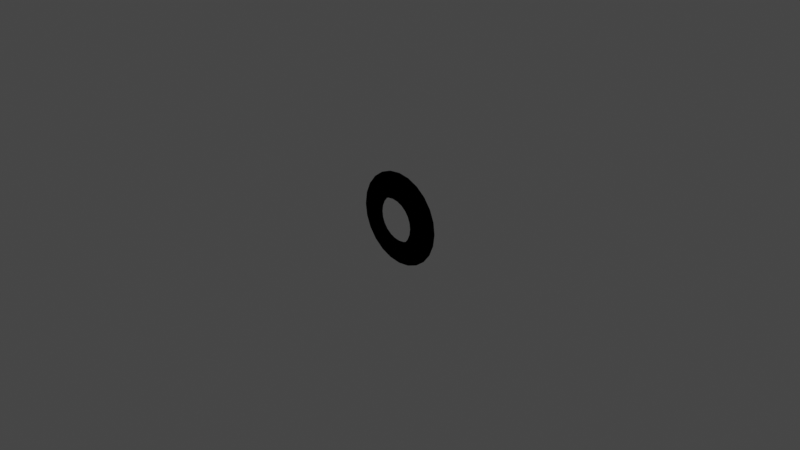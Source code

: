 # Source: dockingPortJr.blend  (saved by Blender 3.1.7; exported with 4.5.12 LTS)
import bpy
from mathutils import Matrix  # noqa: F401  (used for matrix-valued properties, if any)

bpy.ops.wm.read_factory_settings(use_empty=True)
scene = bpy.context.scene
scene.name = 'Scene'

# ---- collections
col_collection = bpy.data.collections.new('Collection'); scene.collection.children.link(col_collection)
col_collider_collider_028 = bpy.data.collections.new('collider:collider.028')  # instanced only; not linked into the scene
col_collider_collider_029 = bpy.data.collections.new('collider:collider.029')  # instanced only; not linked into the scene
col_collider_collider_030 = bpy.data.collections.new('collider:collider.030')  # instanced only; not linked into the scene
col_collider_collider_031 = bpy.data.collections.new('collider:collider.031')  # instanced only; not linked into the scene
col_collider_collider_036 = bpy.data.collections.new('collider:collider.036')  # instanced only; not linked into the scene
col_collider_collider_037 = bpy.data.collections.new('collider:collider.037')  # instanced only; not linked into the scene
col_collider_collider_038 = bpy.data.collections.new('collider:collider.038')  # instanced only; not linked into the scene
col_collider_collider_039 = bpy.data.collections.new('collider:collider.039')  # instanced only; not linked into the scene

# ---- materials (node trees are filled in below, after node groups)
mat_material_003 = bpy.data.materials.new('Material.003')
mat_material_003.use_transparent_shadow = False

# ---- node groups
ng_color4 = bpy.data.node_groups.new('Color4', 'ShaderNodeTree')
_s = ng_color4.interface.new_socket(name='Color', in_out='OUTPUT', socket_type='NodeSocketColor')
_s = ng_color4.interface.new_socket(name='Alpha', in_out='OUTPUT', socket_type='NodeSocketFloat')
_s = ng_color4.interface.new_socket(name='Color', in_out='INPUT', socket_type='NodeSocketColor')
_s = ng_color4.interface.new_socket(name='Alpha', in_out='INPUT', socket_type='NodeSocketFloat')
_s.min_value = 1.0
_N = ng_color4.nodes; _L = ng_color4.links
n0 = _N.new('NodeGroupInput'); n0.name = 'Group Input'; n0.location = (-403, 18)
n1 = _N.new('NodeGroupOutput'); n1.name = 'Group Output'; n1.location = (154, 24)
_L.new(n0.outputs[1], n1.inputs[1])
_L.new(n0.outputs[0], n1.inputs[0])
n1.is_active_output = True
ng_maincolor = bpy.data.node_groups.new('MainColor', 'ShaderNodeTree')
_s = ng_maincolor.interface.new_socket(name='Color', in_out='OUTPUT', socket_type='NodeSocketColor')
_s = ng_maincolor.interface.new_socket(name='Alpha', in_out='OUTPUT', socket_type='NodeSocketFloat')
_s = ng_maincolor.interface.new_socket(name='VColor', in_out='INPUT', socket_type='NodeSocketColor')
_s = ng_maincolor.interface.new_socket(name='VAlpha', in_out='INPUT', socket_type='NodeSocketFloat')
_s.min_value = 1e+04
_s = ng_maincolor.interface.new_socket(name='CColor', in_out='INPUT', socket_type='NodeSocketColor')
_s = ng_maincolor.interface.new_socket(name='CAlpha', in_out='INPUT', socket_type='NodeSocketFloat')
_s.min_value = 1.0
_s = ng_maincolor.interface.new_socket(name='TColor', in_out='INPUT', socket_type='NodeSocketColor')
_s = ng_maincolor.interface.new_socket(name='TAlpha', in_out='INPUT', socket_type='NodeSocketFloat')
_s.min_value = 1.0
_N = ng_maincolor.nodes; _L = ng_maincolor.links
n0 = _N.new('NodeGroupInput'); n0.name = 'Group Input'; n0.location = (-284, 35)
n1 = _N.new('NodeGroupOutput'); n1.name = 'Group Output'; n1.location = (332, -19)
n2 = _N.new('ShaderNodeMix'); n2.name = 'VC*CC*TC'; n2.location = (127, -33)
n2.label = 'VC*CC*TC'
n2.hide = True
n2.data_type = 'RGBA'
n2.blend_type = 'MULTIPLY'
n2.inputs[0].default_value = 1.0
n3 = _N.new('ShaderNodeMix'); n3.name = 'VC*CC'; n3.location = (-44, 33)
n3.label = 'VC*CC'
n3.hide = True
n3.data_type = 'RGBA'
n3.blend_type = 'MULTIPLY'
n3.inputs[0].default_value = 1.0
n4 = _N.new('ShaderNodeMath'); n4.name = 'VA*CA'; n4.location = (-59, -19)
n4.label = 'VA*CA'
n4.hide = True
n4.operation = 'MULTIPLY'
n4.inputs[2].default_value = 0.0
n5 = _N.new('ShaderNodeMath'); n5.name = 'VA*CA*TA'; n5.location = (130, -79)
n5.label = 'VA*CA*TA'
n5.hide = True
n5.operation = 'MULTIPLY'
n5.inputs[2].default_value = 0.0
_L.new(n0.outputs[2], n3.inputs[7])
_L.new(n0.outputs[4], n2.inputs[7])
_L.new(n2.outputs[2], n1.inputs[0])
_L.new(n3.outputs[2], n2.inputs[6])
_L.new(n0.outputs[0], n3.inputs[6])
_L.new(n0.outputs[1], n4.inputs[0])
_L.new(n0.outputs[3], n4.inputs[1])
_L.new(n4.outputs[0], n5.inputs[0])
_L.new(n0.outputs[5], n5.inputs[1])
_L.new(n5.outputs[0], n1.inputs[1])
n1.is_active_output = True
ng_standardshader = bpy.data.node_groups.new('StandardShader', 'ShaderNodeTree')
_s = ng_standardshader.interface.new_socket(name='BSDF', in_out='OUTPUT', socket_type='NodeSocketShader')
_s = ng_standardshader.interface.new_socket(name='BaseColor', in_out='INPUT', socket_type='NodeSocketColor')
_s = ng_standardshader.interface.new_socket(name='Shininess', in_out='INPUT', socket_type='NodeSocketFloat')
_s.min_value = 1e+04
_s = ng_standardshader.interface.new_socket(name='Gloss', in_out='INPUT', socket_type='NodeSocketFloat')
_s.min_value = 1e+04
_s = ng_standardshader.interface.new_socket(name='Emission', in_out='INPUT', socket_type='NodeSocketColor')
_s = ng_standardshader.interface.new_socket(name='Emission Strength', in_out='INPUT', socket_type='NodeSocketFloat')
_s.min_value = 1e+06
_s = ng_standardshader.interface.new_socket(name='Alpha', in_out='INPUT', socket_type='NodeSocketFloat')
_s.min_value = 1.0
_s = ng_standardshader.interface.new_socket(name='NormalColor', in_out='INPUT', socket_type='NodeSocketColor')
_N = ng_standardshader.nodes; _L = ng_standardshader.links
n0 = _N.new('NodeGroupOutput'); n0.name = 'Group Output'; n0.location = (555, 248)
n1 = _N.new('NodeGroupInput'); n1.name = 'Group Input'; n1.location = (-444, 74)
n2 = _N.new('ShaderNodeNormalMap'); n2.name = 'Normal Map'; n2.location = (-96, -256)
n2.hide = True
n3 = _N.new('ShaderNodeMath'); n3.name = 'Roughness'; n3.location = (-4, -2)
n3.label = 'Roughness'
n3.hide = True
n3.operation = 'SQRT'
n3.inputs[2].default_value = 0.0
n4 = _N.new('ShaderNodeMath'); n4.name = 'SpecularConv'; n4.location = (-120, 39)
n4.label = 'SpecularConv'
n4.hide = True
n4.operation = 'SQRT'
n4.inputs[2].default_value = 0.0
n5 = _N.new('ShaderNodeMath'); n5.name = 'Gloss2Rough'; n5.location = (-176, -1)
n5.label = 'Gloss2Rough'
n5.hide = True
n5.operation = 'SUBTRACT'
n5.inputs[0].default_value = 1.0
n5.inputs[2].default_value = 0.0
n6 = _N.new('ShaderNodeBsdfPrincipled'); n6.name = 'Principled BSDF'; n6.location = (226, 256)
n6.distribution = 'GGX'
n6.subsurface_method = 'BURLEY'
n6.inputs[3].default_value = 1.45
_L.new(n6.outputs[0], n0.inputs[0])
_L.new(n4.outputs[0], n6.inputs[13])
_L.new(n1.outputs[3], n6.inputs[27])
_L.new(n3.outputs[0], n6.inputs[2])
_L.new(n1.outputs[0], n6.inputs[0])
_L.new(n1.outputs[1], n4.inputs[0])
_L.new(n1.outputs[6], n2.inputs[1])
_L.new(n5.outputs[0], n3.inputs[0])
_L.new(n1.outputs[2], n5.inputs[1])
_L.new(n2.outputs[0], n6.inputs[5])
_L.new(n1.outputs[5], n6.inputs[4])
_L.new(n1.outputs[4], n6.inputs[28])
n0.is_active_output = True

# ---- material node trees
mat_material_003.use_nodes = True; mat_material_003.node_tree.nodes.clear()
_N = mat_material_003.node_tree.nodes; _L = mat_material_003.node_tree.links
n0 = _N.new('ShaderNodeTexImage'); n0.name = '_MainTex'; n0.location = (-131, -187)
n0.label = '_MainTex'
n0.hide = True
n1 = _N.new('ShaderNodeUVMap'); n1.name = 'UV Map'; n1.location = (-345, -213)
n2 = _N.new('ShaderNodeGroup'); n2.name = '_Color'; n2.location = (-34, -148)
n2.label = '_Color'
n2.hide = True
n2.node_tree = ng_color4
n2.inputs[0].default_value = (1.0, 1.0, 1.0, 1.0)
n2.inputs[1].default_value = 1.0
n3 = _N.new('ShaderNodeVertexColor'); n3.name = 'Vertex Color'; n3.location = (-31, -96)
n3.hide = True
n4 = _N.new('ShaderNodeOutputMaterial'); n4.name = 'Material Output'; n4.location = (765, 26)
n5 = _N.new('ShaderNodeGroup'); n5.name = 'Group'; n5.location = (157, 9)
n5.node_tree = ng_maincolor
n6 = _N.new('ShaderNodeGroup'); n6.name = 'StandardShader'; n6.location = (542, -4)
n6.node_tree = ng_standardshader
n6.inputs[1].default_value = 0.0
n6.inputs[2].default_value = 0.0
n6.inputs[3].default_value = (0.0, 0.0, 0.0, 1.0)
n6.inputs[4].default_value = 1.0
n6.inputs[6].default_value = (0.5, 0.5, 1.0, 1.0)
n7 = _N.new('ShaderNodeValue'); n7.name = '_Opacity'; n7.location = (327, -167)
n7.label = '_Opacity'
n7.hide = True
n7.outputs[0].default_value = 1.0
_L.new(n1.outputs[0], n0.inputs[0])
_L.new(n6.outputs[0], n4.inputs[0])
_L.new(n2.outputs[0], n5.inputs[2])
_L.new(n2.outputs[1], n5.inputs[3])
_L.new(n0.outputs[0], n5.inputs[4])
_L.new(n0.outputs[1], n5.inputs[5])
_L.new(n5.outputs[0], n6.inputs[0])
_L.new(n3.outputs[1], n5.inputs[1])
_L.new(n3.outputs[0], n5.inputs[0])
_L.new(n7.outputs[0], n6.inputs[5])
n4.is_active_output = True

# ---- world
world_world = bpy.data.worlds.new('World'); scene.world = world_world
world_world.use_nodes = True; world_world.node_tree.nodes.clear()
_N = world_world.node_tree.nodes; _L = world_world.node_tree.links
n0 = _N.new('ShaderNodeOutputWorld'); n0.name = 'World Output'; n0.location = (300, 300)
n1 = _N.new('ShaderNodeBackground'); n1.name = 'Background'; n1.location = (10, 300)
n1.inputs[0].default_value = (0.05088, 0.05088, 0.05088, 1.0)
_L.new(n1.outputs[0], n0.inputs[0])
n0.is_active_output = True
world_world.color = (0.05088, 0.05088, 0.05088)
world_world.use_sun_shadow = False
world_world.sun_shadow_jitter_overblur = 0.0

# ---- cameras
cam_camera = bpy.data.cameras.new('Camera')
cam_camera.clip_end = 100.0
cam_camera.ortho_scale = 7.314

# ---- lights
light_light = bpy.data.lights.new('Light', 'POINT')
light_light.transmission_factor = 0.0
light_light.energy = 1000.0
light_light.shadow_soft_size = 0.1
light_light.shadow_maximum_resolution = 0.006
light_light.use_absolute_resolution = True

# ---- meshes
me_cylinder = bpy.data.meshes.new('Cylinder')
me_cylinder.from_pydata([(0.0, 0.08738, 0.25), (0.0, -4.446e-08, 0.25), (0.0647, 0.08738, 0.2415), (0.0647, -4.307e-08, 0.2415), (0.125, 0.08738, 0.2165), (0.125, -3.9e-08, 0.2165), (0.1768, 0.08738, 0.1768), (0.1768, -3.253e-08, 0.1768), (0.2165, 0.08738, 0.125), (0.2165, -2.409e-08, 0.125), (0.2415, 0.08738, 0.0647), (0.2415, -1.427e-08, 0.0647), (0.25, 0.08738, 1.675e-09), (0.25, -3.725e-09, -1.311e-08), (0.2415, 0.08738, -0.0647), (0.2415, 6.816e-09, -0.0647), (0.2165, 0.08738, -0.125), (0.2165, 1.664e-08, -0.125), (0.1768, 0.08738, -0.1768), (0.1768, 2.508e-08, -0.1768), (0.125, 0.08738, -0.2165), (0.125, 3.155e-08, -0.2165), (0.0647, 0.08738, -0.2415), (0.0647, 3.562e-08, -0.2415), (-2.186e-08, 0.08738, -0.25), (-2.186e-08, 3.7e-08, -0.25), (-0.0647, 0.08738, -0.2415), (-0.0647, 3.562e-08, -0.2415), (-0.125, 0.08738, -0.2165), (-0.125, 3.155e-08, -0.2165), (-0.1768, 0.08738, -0.1768), (-0.1768, 2.508e-08, -0.1768), (-0.2165, 0.08738, -0.125), (-0.2165, 1.664e-08, -0.125), (-0.2415, 0.08738, -0.0647), (-0.2415, 6.816e-09, -0.0647), (-0.25, 0.08738, 1.558e-08), (-0.25, -3.725e-09, 7.957e-10), (-0.2415, 0.08738, 0.0647), (-0.2415, -1.427e-08, 0.0647), (-0.2165, 0.08738, 0.125), (-0.2165, -2.409e-08, 0.125), (-0.1768, 0.08738, 0.1768), (-0.1768, -3.253e-08, 0.1768), (-0.125, 0.08738, 0.2165), (-0.125, -3.9e-08, 0.2165), (-0.0647, 0.08738, 0.2415), (-0.0647, -4.307e-08, 0.2415), (-3.386e-09, -6.761e-08, 0.5065), (0.1311, -6.48e-08, 0.4892), (0.2532, -5.656e-08, 0.4386), (0.3581, -4.345e-08, 0.3581), (0.4386, -2.636e-08, 0.2532), (0.4892, -6.456e-09, 0.1311), (0.5065, 1.49e-08, -2.682e-08), (0.4892, 3.626e-08, -0.1311), (0.4386, 5.616e-08, -0.2532), (0.3581, 7.325e-08, -0.3581), (0.2532, 8.636e-08, -0.4386), (0.1311, 9.461e-08, -0.4892), (-4.766e-08, 9.742e-08, -0.5065), (-0.1311, 9.461e-08, -0.4892), (-0.2532, 8.636e-08, -0.4386), (-0.3581, 7.325e-08, -0.3581), (-0.4386, 5.616e-08, -0.2532), (-0.4892, 3.626e-08, -0.1311), (-0.5065, 1.49e-08, 1.359e-09), (-0.4892, -6.456e-09, 0.1311), (-0.4386, -2.636e-08, 0.2532), (-0.3581, -4.345e-08, 0.3581), (-0.2532, -5.656e-08, 0.4386), (-0.1311, -6.48e-08, 0.4892)], [], [(0, 2, 3, 1), (2, 4, 5, 3), (4, 6, 7, 5), (6, 8, 9, 7), (8, 10, 11, 9), (10, 12, 13, 11), (12, 14, 15, 13), (14, 16, 17, 15), (16, 18, 19, 17), (18, 20, 21, 19), (20, 22, 23, 21), (22, 24, 25, 23), (24, 26, 27, 25), (26, 28, 29, 27), (28, 30, 31, 29), (30, 32, 33, 31), (32, 34, 35, 33), (34, 36, 37, 35), (36, 38, 39, 37), (38, 40, 41, 39), (40, 42, 43, 41), (42, 44, 45, 43), (44, 46, 47, 45), (46, 0, 1, 47), (9, 11, 53, 52), (19, 21, 58, 57), (29, 31, 63, 62), (39, 41, 68, 67), (5, 7, 51, 50), (15, 17, 56, 55), (1, 3, 49, 48), (25, 27, 61, 60), (35, 37, 66, 65), (45, 47, 71, 70), (11, 13, 54, 53), (21, 23, 59, 58), (31, 33, 64, 63), (41, 43, 69, 68), (7, 9, 52, 51), (17, 19, 57, 56), (27, 29, 62, 61), (37, 39, 67, 66), (47, 1, 48, 71), (3, 5, 50, 49), (13, 15, 55, 54), (23, 25, 60, 59), (33, 35, 65, 64), (43, 45, 70, 69)])
me_cylinder.polygons.foreach_set('use_smooth', [1, 1, 1, 1, 1, 1, 1, 1, 1, 1, 1, 1, 1, 1, 1, 1, 1, 1, 1, 1, 1, 1, 1, 1, 0, 0, 0, 0, 0, 0, 0, 0, 0, 0, 0, 0, 0, 0, 0, 0, 0, 0, 0, 0, 0, 0, 0, 0])
_uv = me_cylinder.uv_layers.new(name='UVMap')
_uv.uv.foreach_set('vector', [1.0, 0.5, 0.9583, 0.5, 0.9583, 1.0, 1.0, 1.0, 0.9583, 0.5, 0.9167, 0.5, 0.9167, 1.0, 0.9583, 1.0, 0.9167, 0.5, 0.875, 0.5, 0.875, 1.0, 0.9167, 1.0, 0.875, 0.5, 0.8333, 0.5, 0.8333, 1.0, 0.875, 1.0, 0.8333, 0.5, 0.7917, 0.5, 0.7917, 1.0, 0.8333, 1.0, 0.7917, 0.5, 0.75, 0.5, 0.75, 1.0, 0.7917, 1.0, 0.75, 0.5, 0.7083, 0.5, 0.7083, 1.0, 0.75, 1.0, 0.7083, 0.5, 0.6667, 0.5, 0.6667, 1.0, 0.7083, 1.0, 0.6667, 0.5, 0.625, 0.5, 0.625, 1.0, 0.6667, 1.0, 0.625, 0.5, 0.5833, 0.5, 0.5833, 1.0, 0.625, 1.0, 0.5833, 0.5, 0.5417, 0.5, 0.5417, 1.0, 0.5833, 1.0, 0.5417, 0.5, 0.5, 0.5, 0.5, 1.0, 0.5417, 1.0, 0.5, 0.5, 0.4583, 0.5, 0.4583, 1.0, 0.5, 1.0, 0.4583, 0.5, 0.4167, 0.5, 0.4167, 1.0, 0.4583, 1.0, 0.4167, 0.5, 0.375, 0.5, 0.375, 1.0, 0.4167, 1.0, 0.375, 0.5, 0.3333, 0.5, 0.3333, 1.0, 0.375, 1.0, 0.3333, 0.5, 0.2917, 0.5, 0.2917, 1.0, 0.3333, 1.0, 0.2917, 0.5, 0.25, 0.5, 0.25, 1.0, 0.2917, 1.0, 0.25, 0.5, 0.2083, 0.5, 0.2083, 1.0, 0.25, 1.0, 0.2083, 0.5, 0.1667, 0.5, 0.1667, 1.0, 0.2083, 1.0, 0.1667, 0.5, 0.125, 0.5, 0.125, 1.0, 0.1667, 1.0, 0.125, 0.5, 0.08333, 0.5, 0.08333, 1.0, 0.125, 1.0, 0.08333, 0.5, 0.04167, 0.5, 0.04167, 1.0, 0.08333, 1.0, 0.04167, 0.5, -1.863e-07, 0.5, -1.863e-07, 1.0, 0.04167, 1.0, 0.8333, 1.0, 0.7917, 1.0, 0.7917, 1.0, 0.8333, 1.0, 0.625, 1.0, 0.5833, 1.0, 0.5833, 1.0, 0.625, 1.0, 0.4167, 1.0, 0.375, 1.0, 0.375, 1.0, 0.4167, 1.0, 0.2083, 1.0, 0.1667, 1.0, 0.1667, 1.0, 0.2083, 1.0, 0.9167, 1.0, 0.875, 1.0, 0.875, 1.0, 0.9167, 1.0, 0.7083, 1.0, 0.6667, 1.0, 0.6667, 1.0, 0.7083, 1.0, 1.0, 1.0, 0.9583, 1.0, 0.9583, 1.0, 1.0, 1.0, 0.5, 1.0, 0.4583, 1.0, 0.4583, 1.0, 0.5, 1.0, 0.2917, 1.0, 0.25, 1.0, 0.25, 1.0, 0.2917, 1.0, 0.08333, 1.0, 0.04167, 1.0, 0.04167, 1.0, 0.08333, 1.0, 0.7917, 1.0, 0.75, 1.0, 0.75, 1.0, 0.7917, 1.0, 0.5833, 1.0, 0.5417, 1.0, 0.5417, 1.0, 0.5833, 1.0, 0.375, 1.0, 0.3333, 1.0, 0.3333, 1.0, 0.375, 1.0, 0.1667, 1.0, 0.125, 1.0, 0.125, 1.0, 0.1667, 1.0, 0.875, 1.0, 0.8333, 1.0, 0.8333, 1.0, 0.875, 1.0, 0.6667, 1.0, 0.625, 1.0, 0.625, 1.0, 0.6667, 1.0, 0.4583, 1.0, 0.4167, 1.0, 0.4167, 1.0, 0.4583, 1.0, 0.25, 1.0, 0.2083, 1.0, 0.2083, 1.0, 0.25, 1.0, 0.04167, 1.0, -1.863e-07, 1.0, -1.863e-07, 1.0, 0.04167, 1.0, 0.9583, 1.0, 0.9167, 1.0, 0.9167, 1.0, 0.9583, 1.0, 0.75, 1.0, 0.7083, 1.0, 0.7083, 1.0, 0.75, 1.0, 0.5417, 1.0, 0.5, 1.0, 0.5, 1.0, 0.5417, 1.0, 0.3333, 1.0, 0.2917, 1.0, 0.2917, 1.0, 0.3333, 1.0, 0.125, 1.0, 0.08333, 1.0, 0.08333, 1.0, 0.125, 1.0])
me_cylinder.materials.append(mat_material_003)
me_cylinder.use_remesh_fix_poles = True
me_cylinder.use_remesh_preserve_attributes = False
me_cylinder.update()
me_collider_028 = bpy.data.meshes.new('collider.028')
me_collider_028.from_pydata([(-0.2034, -0.085, 0.231), (-0.2034, -0.085, 0.4911), (-0.2034, 3.725e-09, 0.4911), (-0.2034, 3.725e-09, 0.231), (0.2034, 3.725e-09, 0.231), (0.2034, 3.725e-09, 0.4911), (0.2034, -0.085, 0.4911), (0.2034, -0.085, 0.231)], [(0, 1), (1, 2), (2, 3), (3, 4), (4, 5), (5, 6), (6, 7), (7, 0), (6, 1), (5, 2), (7, 4), (3, 0)], [])
me_collider_028.use_remesh_fix_poles = True
me_collider_028.use_remesh_preserve_attributes = False
me_collider_028.update()
me_collider_029 = bpy.data.meshes.new('collider.029')
me_collider_029.from_pydata([(-0.2034, -0.085, -0.4911), (-0.2034, -0.085, -0.231), (-0.2034, 0.0, -0.231), (-0.2034, 0.0, -0.4911), (0.2034, 0.0, -0.4911), (0.2034, 0.0, -0.231), (0.2034, -0.085, -0.231), (0.2034, -0.085, -0.4911)], [(0, 1), (1, 2), (2, 3), (3, 4), (4, 5), (5, 6), (6, 7), (7, 0), (6, 1), (5, 2), (7, 4), (3, 0)], [])
me_collider_029.use_remesh_fix_poles = True
me_collider_029.use_remesh_preserve_attributes = False
me_collider_029.update()
me_collider_030 = bpy.data.meshes.new('collider.030')
me_collider_030.from_pydata([(0.231, -0.085, -0.2034), (0.231, -0.085, 0.2034), (0.231, 0.0, 0.2034), (0.231, 0.0, -0.2034), (0.4911, 0.0, -0.2034), (0.4911, 0.0, 0.2034), (0.4911, -0.085, 0.2034), (0.4911, -0.085, -0.2034)], [(0, 1), (1, 2), (2, 3), (3, 4), (4, 5), (5, 6), (6, 7), (7, 0), (6, 1), (5, 2), (7, 4), (3, 0)], [])
me_collider_030.use_remesh_fix_poles = True
me_collider_030.use_remesh_preserve_attributes = False
me_collider_030.update()
me_collider_031 = bpy.data.meshes.new('collider.031')
me_collider_031.from_pydata([(-0.4911, -0.085, -0.2034), (-0.4911, -0.085, 0.2034), (-0.4911, 7.451e-09, 0.2034), (-0.4911, 7.451e-09, -0.2034), (-0.231, 7.451e-09, -0.2034), (-0.231, 7.451e-09, 0.2034), (-0.231, -0.085, 0.2034), (-0.231, -0.085, -0.2034)], [(0, 1), (1, 2), (2, 3), (3, 4), (4, 5), (5, 6), (6, 7), (7, 0), (6, 1), (5, 2), (7, 4), (3, 0)], [])
me_collider_031.use_remesh_fix_poles = True
me_collider_031.use_remesh_preserve_attributes = False
me_collider_031.update()
me_collider_036 = bpy.data.meshes.new('collider.036')
me_collider_036.from_pydata([(-0.4911, -0.085, -0.2034), (-0.4911, -0.085, 0.2034), (-0.4911, 7.451e-09, 0.2034), (-0.4911, 7.451e-09, -0.2034), (-0.231, 7.451e-09, -0.2034), (-0.231, 7.451e-09, 0.2034), (-0.231, -0.085, 0.2034), (-0.231, -0.085, -0.2034)], [(0, 1), (1, 2), (2, 3), (3, 4), (4, 5), (5, 6), (6, 7), (7, 0), (6, 1), (5, 2), (7, 4), (3, 0)], [])
me_collider_036.use_remesh_fix_poles = True
me_collider_036.use_remesh_preserve_attributes = False
me_collider_036.update()
me_collider_037 = bpy.data.meshes.new('collider.037')
me_collider_037.from_pydata([(0.231, -0.085, -0.2034), (0.231, -0.085, 0.2034), (0.231, 0.0, 0.2034), (0.231, 0.0, -0.2034), (0.4911, 0.0, -0.2034), (0.4911, 0.0, 0.2034), (0.4911, -0.085, 0.2034), (0.4911, -0.085, -0.2034)], [(0, 1), (1, 2), (2, 3), (3, 4), (4, 5), (5, 6), (6, 7), (7, 0), (6, 1), (5, 2), (7, 4), (3, 0)], [])
me_collider_037.use_remesh_fix_poles = True
me_collider_037.use_remesh_preserve_attributes = False
me_collider_037.update()
me_collider_038 = bpy.data.meshes.new('collider.038')
me_collider_038.from_pydata([(-0.2034, -0.085, -0.4911), (-0.2034, -0.085, -0.231), (-0.2034, 0.0, -0.231), (-0.2034, 0.0, -0.4911), (0.2034, 0.0, -0.4911), (0.2034, 0.0, -0.231), (0.2034, -0.085, -0.231), (0.2034, -0.085, -0.4911)], [(0, 1), (1, 2), (2, 3), (3, 4), (4, 5), (5, 6), (6, 7), (7, 0), (6, 1), (5, 2), (7, 4), (3, 0)], [])
me_collider_038.use_remesh_fix_poles = True
me_collider_038.use_remesh_preserve_attributes = False
me_collider_038.update()
me_collider_039 = bpy.data.meshes.new('collider.039')
me_collider_039.from_pydata([(-0.2034, -0.085, 0.231), (-0.2034, -0.085, 0.4911), (-0.2034, 3.725e-09, 0.4911), (-0.2034, 3.725e-09, 0.231), (0.2034, 3.725e-09, 0.231), (0.2034, 3.725e-09, 0.4911), (0.2034, -0.085, 0.4911), (0.2034, -0.085, 0.231)], [(0, 1), (1, 2), (2, 3), (3, 4), (4, 5), (5, 6), (6, 7), (7, 0), (6, 1), (5, 2), (7, 4), (3, 0)], [])
me_collider_039.use_remesh_fix_poles = True
me_collider_039.use_remesh_preserve_attributes = False
me_collider_039.update()

# ---- objects
ob_light = bpy.data.objects.new('Light', light_light)
ob_camera = bpy.data.objects.new('Camera', cam_camera)
ob_empty = bpy.data.objects.new('Empty', None)
ob_shell = bpy.data.objects.new('shell', me_cylinder)
ob_collider = bpy.data.objects.new('collider', None)
ob_collider_001 = bpy.data.objects.new('collider.001', None)
ob_collider_002 = bpy.data.objects.new('collider.002', None)
ob_collider_003 = bpy.data.objects.new('collider.003', None)
ob_colliders = bpy.data.objects.new('colliders', None)
ob_colliders_001 = bpy.data.objects.new('colliders.001', None)
ob_collider_004 = bpy.data.objects.new('collider.004', None)
ob_collider_005 = bpy.data.objects.new('collider.005', None)
ob_collider_006 = bpy.data.objects.new('collider.006', None)
ob_collider_007 = bpy.data.objects.new('collider.007', None)
ob_mesh_collider_028 = bpy.data.objects.new('mesh:collider.028', me_collider_028)
ob_mesh_collider_029 = bpy.data.objects.new('mesh:collider.029', me_collider_029)
ob_mesh_collider_030 = bpy.data.objects.new('mesh:collider.030', me_collider_030)
ob_mesh_collider_031 = bpy.data.objects.new('mesh:collider.031', me_collider_031)
ob_mesh_collider_036 = bpy.data.objects.new('mesh:collider.036', me_collider_036)
ob_mesh_collider_037 = bpy.data.objects.new('mesh:collider.037', me_collider_037)
ob_mesh_collider_038 = bpy.data.objects.new('mesh:collider.038', me_collider_038)
ob_mesh_collider_039 = bpy.data.objects.new('mesh:collider.039', me_collider_039)

# ---- transforms, parenting, visibility, modifiers, constraints
ob_light.location = (4.076, 1.005, 5.904)
ob_light.rotation_euler = (0.6503, 0.05522, 1.866)
ob_light.lock_rotations_4d = False
ob_light.empty_display_type = 'ARROWS'
ob_light.color = (0.0, 0.0, 0.0, 0.0)
ob_light.lineart.crease_threshold = 0.0
ob_camera.location = (7.359, -6.926, 4.958)
ob_camera.rotation_euler = (1.109, -4.651e-08, 0.8149)
ob_camera.lock_rotations_4d = False
ob_camera.empty_display_type = 'ARROWS'
ob_camera.color = (0.0, 0.0, 0.0, 0.0)
ob_camera.display_type = 'WIRE'
ob_camera.lineart.crease_threshold = 0.0
ob_empty.location = (0.0, 0.0, 0.0)
ob_shell.parent = ob_empty
ob_shell.location = (0.0, 0.0, 0.0)
ob_shell.rotation_euler = (-3.142, 0.0, 0.0)
ob_collider.parent = ob_colliders
ob_collider.location = (0.0, 0.0, 0.0)
ob_collider.empty_display_type = 'ARROWS'
ob_collider.empty_display_size = 0.3
ob_collider.instance_type = 'COLLECTION'
ob_collider_001.parent = ob_colliders
ob_collider_001.location = (0.0, 0.0, 0.0)
ob_collider_001.empty_display_type = 'ARROWS'
ob_collider_001.empty_display_size = 0.3
ob_collider_001.instance_type = 'COLLECTION'
ob_collider_002.parent = ob_colliders
ob_collider_002.location = (0.0, 0.0, 0.0)
ob_collider_002.empty_display_type = 'ARROWS'
ob_collider_002.empty_display_size = 0.3
ob_collider_002.instance_type = 'COLLECTION'
ob_collider_003.parent = ob_colliders
ob_collider_003.location = (0.0, 0.0, 0.0)
ob_collider_003.empty_display_type = 'ARROWS'
ob_collider_003.empty_display_size = 0.3
ob_collider_003.instance_type = 'COLLECTION'
ob_colliders.parent = ob_empty
ob_colliders.location = (0.0, 0.0, 0.0)
ob_colliders_001.parent = ob_empty
ob_colliders_001.location = (0.0, 0.0, 0.0)
ob_colliders_001.rotation_euler = (0.0, 0.7854, 0.0)
ob_collider_004.parent = ob_colliders_001
ob_collider_004.location = (0.0, 0.0, 0.0)
ob_collider_004.empty_display_type = 'ARROWS'
ob_collider_004.empty_display_size = 0.3
ob_collider_004.instance_type = 'COLLECTION'
ob_collider_005.parent = ob_colliders_001
ob_collider_005.location = (0.0, 0.0, 0.0)
ob_collider_005.empty_display_type = 'ARROWS'
ob_collider_005.empty_display_size = 0.3
ob_collider_005.instance_type = 'COLLECTION'
ob_collider_006.parent = ob_colliders_001
ob_collider_006.location = (0.0, 0.0, 0.0)
ob_collider_006.empty_display_type = 'ARROWS'
ob_collider_006.empty_display_size = 0.3
ob_collider_006.instance_type = 'COLLECTION'
ob_collider_007.parent = ob_colliders_001
ob_collider_007.location = (0.0, 0.0, 0.0)
ob_collider_007.empty_display_type = 'ARROWS'
ob_collider_007.empty_display_size = 0.3
ob_collider_007.instance_type = 'COLLECTION'
ob_mesh_collider_028.location = (0.0, 0.0, 0.0)
ob_mesh_collider_029.location = (0.0, 0.0, 0.0)
ob_mesh_collider_030.location = (0.0, 0.0, 0.0)
ob_mesh_collider_031.location = (0.0, 0.0, 0.0)
ob_mesh_collider_036.location = (0.0, 0.0, 0.0)
ob_mesh_collider_037.location = (0.0, 0.0, 0.0)
ob_mesh_collider_038.location = (0.0, 0.0, 0.0)
ob_mesh_collider_039.location = (0.0, 0.0, 0.0)
ob_collider.instance_collection = col_collider_collider_028
ob_collider_001.instance_collection = col_collider_collider_029
ob_collider_002.instance_collection = col_collider_collider_030
ob_collider_003.instance_collection = col_collider_collider_031
ob_collider_004.instance_collection = col_collider_collider_036
ob_collider_005.instance_collection = col_collider_collider_037
ob_collider_006.instance_collection = col_collider_collider_038
ob_collider_007.instance_collection = col_collider_collider_039

# ---- collection membership
col_collection.objects.link(ob_light)
col_collection.objects.link(ob_camera)
col_collection.objects.link(ob_empty)
col_collection.objects.link(ob_shell)
col_collection.objects.link(ob_collider)
col_collection.objects.link(ob_collider_001)
col_collection.objects.link(ob_collider_002)
col_collection.objects.link(ob_collider_003)
col_collection.objects.link(ob_colliders)
col_collection.objects.link(ob_colliders_001)
col_collection.objects.link(ob_collider_004)
col_collection.objects.link(ob_collider_005)
col_collection.objects.link(ob_collider_006)
col_collection.objects.link(ob_collider_007)
col_collider_collider_028.objects.link(ob_mesh_collider_028)
col_collider_collider_029.objects.link(ob_mesh_collider_029)
col_collider_collider_030.objects.link(ob_mesh_collider_030)
col_collider_collider_031.objects.link(ob_mesh_collider_031)
col_collider_collider_036.objects.link(ob_mesh_collider_036)
col_collider_collider_037.objects.link(ob_mesh_collider_037)
col_collider_collider_038.objects.link(ob_mesh_collider_038)
col_collider_collider_039.objects.link(ob_mesh_collider_039)

# ---- scene / render settings (as saved in the file)
scene.camera = ob_camera
scene.frame_start = 1; scene.frame_end = 250; scene.frame_set(1)
scene.render.engine = 'BLENDER_EEVEE_NEXT'
scene.cycles.sampling_pattern = 'TABULATED_SOBOL'
scene.cycles.use_light_tree = False
scene.view_settings.view_transform = 'Filmic'
bpy.context.view_layer.update()
